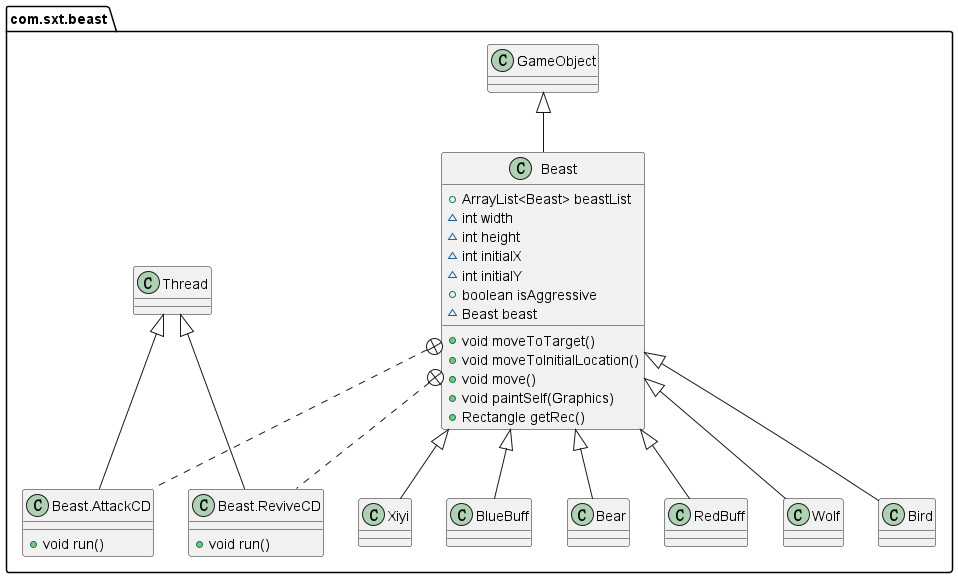

The diagram above was rendered by PlantUML. Its source (embedded in the PNG):
@startuml
class com.sxt.beast.Wolf {
}
class com.sxt.beast.Bird {
}
class com.sxt.beast.Xiyi {
}
class com.sxt.beast.BlueBuff {
}
class com.sxt.beast.Bear {
}
class com.sxt.beast.Beast {
+ ArrayList<Beast> beastList
~ int width
~ int height
~ int initialX
~ int initialY
+ boolean isAggressive
~ Beast beast
+ void moveToTarget()
+ void moveToInitialLocation()
+ void move()
+ void paintSelf(Graphics)
+ Rectangle getRec()
}
class com.sxt.beast.Beast.AttackCD {
+ void run()
}
class com.sxt.beast.Beast.ReviveCD {
+ void run()
}
class com.sxt.beast.RedBuff {
}


com.sxt.beast.Beast <|-- com.sxt.beast.Wolf
com.sxt.beast.Beast <|-- com.sxt.beast.Bird
com.sxt.beast.Beast <|-- com.sxt.beast.Xiyi
com.sxt.beast.Beast <|-- com.sxt.beast.BlueBuff
com.sxt.beast.Beast <|-- com.sxt.beast.Bear
com.sxt.beast.GameObject <|-- com.sxt.beast.Beast
com.sxt.beast.Beast +.. com.sxt.beast.Beast.AttackCD
com.sxt.beast.Thread <|-- com.sxt.beast.Beast.AttackCD
com.sxt.beast.Beast +.. com.sxt.beast.Beast.ReviveCD
com.sxt.beast.Thread <|-- com.sxt.beast.Beast.ReviveCD
com.sxt.beast.Beast <|-- com.sxt.beast.RedBuff
@enduml